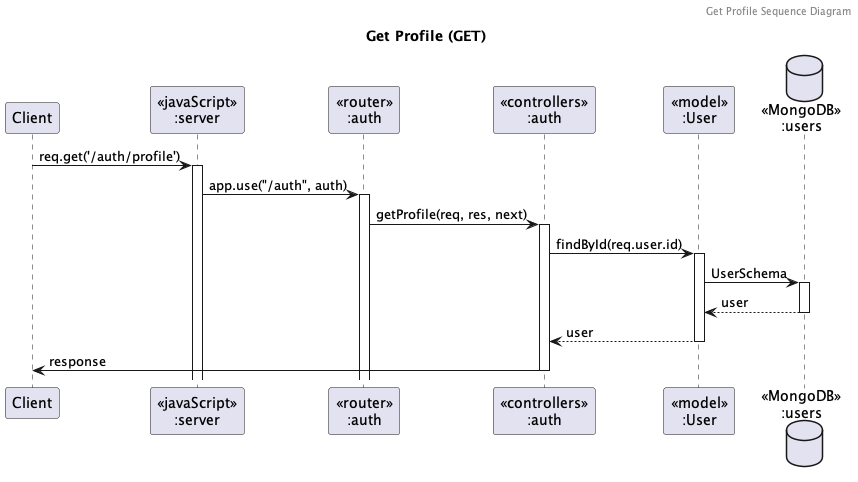

The diagram above was rendered by PlantUML. Its source (embedded in the PNG):
@startuml Get Profile (GET)

header Get Profile Sequence Diagram
title "Get Profile (GET)"

participant "Client" as client
participant "<<javaScript>>\n:server" as server
participant "<<router>>\n:auth" as routerAuth
participant "<<controllers>>\n:auth" as controllersAuth
participant "<<model>>\n:User" as modelUser
database "<<MongoDB>>\n:users" as UsersDatabase

client->server ++:req.get('/auth/profile')
server->routerAuth ++:app.use("/auth", auth)
routerAuth -> controllersAuth ++:getProfile(req, res, next)
controllersAuth->modelUser ++:findById(req.user.id)
modelUser ->UsersDatabase ++: UserSchema
UsersDatabase --> modelUser --: user
controllersAuth <-- modelUser --: user
controllersAuth->client --: response

@enduml